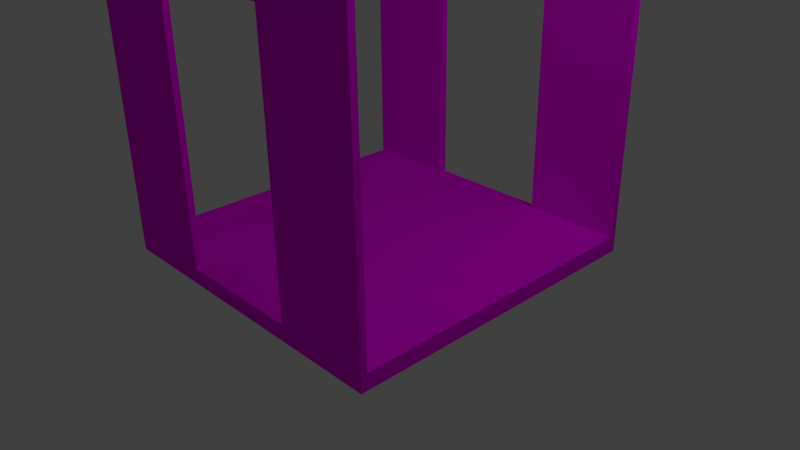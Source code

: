 # Source: ManEscManorHallDoorS.blend  (saved by Blender 2.69.0; exported with 4.5.12 LTS)
import bpy
from mathutils import Matrix  # noqa: F401  (used for matrix-valued properties, if any)

bpy.ops.wm.read_factory_settings(use_empty=True)
scene = bpy.context.scene
scene.name = 'Scene'

# ---- collections
col_collection_1 = bpy.data.collections.new('Collection 1'); scene.collection.children.link(col_collection_1)

# ---- images (referenced by path relative to the original .blend; pixels are not part of the script)
import os
ASSET_DIR = os.environ.get("B2B_ASSET_DIR", "")  # directory of the original .blend (textures are referenced by path, not embedded)
HERE = os.path.dirname(os.path.abspath(__file__))  # packed textures are extracted next to this script under _unpacked/

def load_image(name, relpath, width, height, colorspace="sRGB"):
    """Load a texture the original file referenced (path relative to the .blend, or extracted next to this script)."""
    p = next((c for c in (os.path.join(HERE, relpath), os.path.join(ASSET_DIR, relpath)) if relpath and os.path.exists(c)), "")
    if p:
        img = bpy.data.images.load(p, check_existing=True)
        img.name = name
    else:  # same state as the original file: an image datablock whose file is absent (Cycles renders it pink)
        img = bpy.data.images.new(name, width, height)
        img.source = "FILE"
        img.filepath = "//" + (relpath or name)
    img.colorspace_settings.name = colorspace
    return img
img_whiteplaster_clr_png = load_image('WhitePlaster_CLR.png', 'WhitePlaster_CLR.png', 1024, 1024, 'sRGB')
img_marblefloorplain_clr_jpg = load_image('MarbleFloorPlain_CLR.jpg', 'MarbleFloorPlain_CLR.jpg', 1024, 1024, 'sRGB')

# ---- materials (node trees are filled in below, after node groups)
mat_whiteplaster = bpy.data.materials.new('WhitePlaster')
mat_whiteplaster.alpha_threshold = 0.0
mat_whiteplaster.roughness = 0.5
mat_whiteplaster.line_color = (0.0, 0.0, 0.0, 1.0)
mat_marblefloorplain = bpy.data.materials.new('MarbleFloorPlain')
mat_marblefloorplain.alpha_threshold = 0.0
mat_marblefloorplain.roughness = 0.5
mat_marblefloorplain.line_color = (0.0, 0.0, 0.0, 1.0)

# ---- material node trees
mat_whiteplaster.use_nodes = True; mat_whiteplaster.node_tree.nodes.clear()
_N = mat_whiteplaster.node_tree.nodes; _L = mat_whiteplaster.node_tree.links
n0 = _N.new('ShaderNodeOutputMaterial'); n0.name = 'Material Output'; n0.location = (300, 300)
n1 = _N.new('ShaderNodeBsdfDiffuse'); n1.name = 'Diffuse BSDF'; n1.location = (10, 300)
n2 = _N.new('ShaderNodeTexImage'); n2.name = 'Image Texture'; n2.location = (-180, 300)
n2.width = 140
n2.image = img_whiteplaster_clr_png
_L.new(n1.outputs[0], n0.inputs[0])
_L.new(n2.outputs[0], n1.inputs[0])
n0.is_active_output = True
mat_marblefloorplain.use_nodes = True; mat_marblefloorplain.node_tree.nodes.clear()
_N = mat_marblefloorplain.node_tree.nodes; _L = mat_marblefloorplain.node_tree.links
n0 = _N.new('ShaderNodeOutputMaterial'); n0.name = 'Material Output'; n0.location = (300, 300)
n1 = _N.new('ShaderNodeBsdfDiffuse'); n1.name = 'Diffuse BSDF'; n1.location = (10, 300)
n2 = _N.new('ShaderNodeTexImage'); n2.name = 'Image Texture'; n2.location = (-180, 300)
n2.width = 140
n2.image = img_marblefloorplain_clr_jpg
_L.new(n1.outputs[0], n0.inputs[0])
_L.new(n2.outputs[0], n1.inputs[0])
n0.is_active_output = True

# ---- world
world_world = bpy.data.worlds.new('World'); scene.world = world_world
world_world.color = (0.05088, 0.05088, 0.05088)
world_world.use_sun_shadow = False
world_world.sun_shadow_jitter_overblur = 0.0
world_world.cycles.sampling_method = 'MANUAL'
world_world.cycles.sample_map_resolution = 256

# ---- cameras
cam_camera_001 = bpy.data.cameras.new('Camera.001')
cam_camera_001.clip_end = 100.0
cam_camera_001.lens = 35.0
cam_camera_001.sensor_width = 32.0
cam_camera_001.sensor_height = 18.0
cam_camera_001.ortho_scale = 7.314
cam_camera_001.dof.focus_distance = 0.0
cam_camera = bpy.data.cameras.new('Camera')
cam_camera.clip_end = 100.0
cam_camera.lens = 35.0
cam_camera.sensor_width = 32.0
cam_camera.sensor_height = 18.0
cam_camera.ortho_scale = 7.314
cam_camera.dof.focus_distance = 0.0

# ---- lights
light_lamp_001 = bpy.data.lights.new('Lamp.001', 'POINT')
light_lamp_001.transmission_factor = 0.0
light_lamp_001.cutoff_distance = 30.0
light_lamp_001.energy = 100.0
light_lamp_001.shadow_buffer_clip_start = 1.001
light_lamp_001.shadow_soft_size = 0.1
light_lamp_001.shadow_maximum_resolution = 0.006
light_lamp_001.use_absolute_resolution = True
light_lamp_001.cycles.use_multiple_importance_sampling = False
light_lamp = bpy.data.lights.new('Lamp', 'POINT')
light_lamp.transmission_factor = 0.0
light_lamp.cutoff_distance = 30.0
light_lamp.energy = 100.0
light_lamp.shadow_buffer_clip_start = 1.001
light_lamp.shadow_soft_size = 0.1
light_lamp.shadow_maximum_resolution = 0.006
light_lamp.use_absolute_resolution = True
light_lamp.cycles.use_multiple_importance_sampling = False

# ---- meshes
me_cube_001 = bpy.data.meshes.new('Cube.001')
me_cube_001.from_pydata([(-0.4, -0.48, 3.816), (-0.4, -0.5, 3.816), (-0.7, -0.5, 3.816), (-0.7, -0.48, 3.816), (-0.4, -0.48, 8.132), (-0.4, -0.5, 8.132), (-0.7, -0.5, 8.132), (-0.7, -0.48, 8.132), (-1.1, -0.48, 3.816), (-1.1, -0.5, 3.816), (-1.4, -0.5, 3.816), (-1.4, -0.48, 3.816), (-1.1, -0.48, 8.132), (-1.1, -0.5, 8.132), (-1.4, -0.5, 8.132), (-1.4, -0.48, 8.132), (-0.4, -0.48, 8.132), (-0.4, -0.5, 8.132), (-1.4, -0.5, 8.132), (-1.4, -0.48, 8.132), (-0.4, -0.48, 14.07), (-0.4, -0.5, 14.07), (-1.4, -0.5, 14.07), (-1.4, -0.48, 14.07)], [], [(0, 1, 2, 3), (4, 7, 6, 5), (0, 4, 5, 1), (1, 5, 6, 2), (2, 6, 7, 3), (4, 0, 3, 7), (8, 9, 10, 11), (12, 15, 14, 13), (8, 12, 13, 9), (9, 13, 14, 10), (10, 14, 15, 11), (12, 8, 11, 15), (16, 17, 18, 19), (20, 23, 22, 21), (16, 20, 21, 17), (17, 21, 22, 18), (18, 22, 23, 19), (20, 16, 19, 23)])
_uv = me_cube_001.uv_layers.new(name='UVMap')
_uv.uv.foreach_set('vector', [0.6366, 0.3414, 0.6366, 0.3414, 0.5419, 0.3414, 0.5419, 0.3414, 0.6366, 0.594, 0.5419, 0.594, 0.5419, 0.594, 0.6366, 0.594, 0.6366, 0.3414, 0.6366, 0.594, 0.6366, 0.594, 0.6366, 0.3414, 0.6366, 0.3414, 0.6366, 0.594, 0.5419, 0.594, 0.5419, 0.3414, -0.004379, 0.02639, -0.004379, 0.7806, 0.04276, 0.7806, 0.04276, 0.02639, 0.6366, 0.594, 0.6366, 0.3414, 0.5419, 0.3414, 0.5419, 0.594, 0.4156, 0.3414, 0.4156, 0.3414, 0.3209, 0.3414, 0.3209, 0.3414, 0.4156, 0.594, 0.3209, 0.594, 0.3209, 0.594, 0.4156, 0.594, 0.04276, 0.02639, 0.04276, 0.7806, -0.004379, 0.7806, -0.004379, 0.02639, 0.4156, 0.3414, 0.4156, 0.594, 0.3209, 0.594, 0.3209, 0.3414, 0.3209, 0.3414, 0.3209, 0.594, 0.3209, 0.594, 0.3209, 0.3414, 0.4156, 0.594, 0.4156, 0.3414, 0.3209, 0.3414, 0.3209, 0.594, 0.8399, 0.119, 0.8399, 0.07968, 0.05422, 0.07968, 0.05422, 0.119, 0.6366, 0.9413, 0.3209, 0.9413, 0.3209, 0.9413, 0.6366, 0.9413, 0.6366, 0.594, 0.6366, 0.9413, 0.6366, 0.9413, 0.6366, 0.594, 0.6366, 0.594, 0.6366, 0.9413, 0.3209, 0.9413, 0.3209, 0.594, 0.3209, 0.594, 0.3209, 0.9413, 0.3209, 0.9413, 0.3209, 0.594, 0.6366, 0.9413, 0.6366, 0.594, 0.3209, 0.594, 0.3209, 0.9413])
me_cube_001.materials.append(mat_whiteplaster)
me_cube_001.use_remesh_preserve_volume = False
me_cube_001.use_remesh_preserve_attributes = False
me_cube_001.use_mirror_vertex_groups = False
me_cube_001.update()
me_cube_003 = bpy.data.meshes.new('Cube.003')
me_cube_003.from_pydata([(-0.4, -0.48, 3.816), (-0.4, -0.5, 3.816), (-0.7, -0.5, 3.816), (-0.7, -0.48, 3.816), (-0.4, -0.48, 8.132), (-0.4, -0.5, 8.132), (-0.7, -0.5, 8.132), (-0.7, -0.48, 8.132), (-1.1, -0.48, 3.816), (-1.1, -0.5, 3.816), (-1.4, -0.5, 3.816), (-1.4, -0.48, 3.816), (-1.1, -0.48, 8.132), (-1.1, -0.5, 8.132), (-1.4, -0.5, 8.132), (-1.4, -0.48, 8.132), (-0.4, -0.48, 8.132), (-0.4, -0.5, 8.132), (-1.4, -0.5, 8.132), (-1.4, -0.48, 8.132), (-0.4, -0.48, 14.07), (-0.4, -0.5, 14.07), (-1.4, -0.5, 14.07), (-1.4, -0.48, 14.07)], [], [(0, 1, 2, 3), (4, 7, 6, 5), (0, 4, 5, 1), (1, 5, 6, 2), (2, 6, 7, 3), (4, 0, 3, 7), (8, 9, 10, 11), (12, 15, 14, 13), (8, 12, 13, 9), (9, 13, 14, 10), (10, 14, 15, 11), (12, 8, 11, 15), (16, 17, 18, 19), (20, 23, 22, 21), (16, 20, 21, 17), (17, 21, 22, 18), (18, 22, 23, 19), (20, 16, 19, 23)])
_uv = me_cube_003.uv_layers.new(name='UVMap')
_uv.uv.foreach_set('vector', [0.6366, 0.3414, 0.6366, 0.3414, 0.5419, 0.3414, 0.5419, 0.3414, 0.6366, 0.594, 0.5419, 0.594, 0.5419, 0.594, 0.6366, 0.594, 0.6366, 0.3414, 0.6366, 0.594, 0.6366, 0.594, 0.6366, 0.3414, 0.6366, 0.3414, 0.6366, 0.594, 0.5419, 0.594, 0.5419, 0.3414, -0.004379, 0.02639, -0.004379, 0.7806, 0.04276, 0.7806, 0.04276, 0.02639, 0.6366, 0.594, 0.6366, 0.3414, 0.5419, 0.3414, 0.5419, 0.594, 0.4156, 0.3414, 0.4156, 0.3414, 0.3209, 0.3414, 0.3209, 0.3414, 0.4156, 0.594, 0.3209, 0.594, 0.3209, 0.594, 0.4156, 0.594, 0.04276, 0.02639, 0.04276, 0.7806, -0.004379, 0.7806, -0.004379, 0.02639, 0.4156, 0.3414, 0.4156, 0.594, 0.3209, 0.594, 0.3209, 0.3414, 0.3209, 0.3414, 0.3209, 0.594, 0.3209, 0.594, 0.3209, 0.3414, 0.4156, 0.594, 0.4156, 0.3414, 0.3209, 0.3414, 0.3209, 0.594, 0.8399, 0.119, 0.8399, 0.07968, 0.05422, 0.07968, 0.05422, 0.119, 0.6366, 0.9413, 0.3209, 0.9413, 0.3209, 0.9413, 0.6366, 0.9413, 0.6366, 0.594, 0.6366, 0.9413, 0.6366, 0.9413, 0.6366, 0.594, 0.6366, 0.594, 0.6366, 0.9413, 0.3209, 0.9413, 0.3209, 0.594, 0.3209, 0.594, 0.3209, 0.9413, 0.3209, 0.9413, 0.3209, 0.594, 0.6366, 0.9413, 0.6366, 0.594, 0.3209, 0.594, 0.3209, 0.9413])
me_cube_003.materials.append(mat_whiteplaster)
me_cube_003.use_remesh_preserve_volume = False
me_cube_003.use_remesh_preserve_attributes = False
me_cube_003.use_mirror_vertex_groups = False
me_cube_003.update()
me_cube = bpy.data.meshes.new('Cube')
me_cube.from_pydata([(0.5, 0.5, 38.5), (0.5, -0.5, 38.5), (-0.5, -0.5, 38.5), (-0.5, 0.5, 38.5), (0.5, 0.5, 39.5), (0.5, -0.5, 39.5), (-0.5, -0.5, 39.5), (-0.5, 0.5, 39.5), (0.5, 0.5, -0.5), (0.5, -0.5, -0.5), (-0.5, -0.5, -0.5), (-0.5, 0.5, -0.5), (0.5, 0.5, 0.5), (0.5, -0.5, 0.5), (-0.5, -0.5, 0.5), (-0.5, 0.5, 0.5)], [], [(0, 1, 2, 3), (4, 7, 6, 5), (0, 4, 5, 1), (1, 5, 6, 2), (2, 6, 7, 3), (4, 0, 3, 7), (8, 9, 10, 11), (12, 15, 14, 13), (8, 12, 13, 9), (9, 13, 14, 10), (10, 14, 15, 11), (12, 8, 11, 15)])
_uv = me_cube.uv_layers.new(name='UVMap')
_uv.uv.foreach_set('vector', [0.6138, 0.6224, 0.6138, 0.3592, 0.3507, 0.3592, 0.3507, 0.6224, 0.6138, 0.6224, 0.3507, 0.6224, 0.3507, 0.3592, 0.6138, 0.3592, 0.6138, 0.6224, 0.6138, 0.6224, 0.6138, 0.3592, 0.6138, 0.3592, 0.6138, 0.3592, 0.6138, 0.3592, 0.3507, 0.3592, 0.3507, 0.3592, 0.3507, 0.3592, 0.3507, 0.3592, 0.3507, 0.6224, 0.3507, 0.6224, 0.6138, 0.6224, 0.6138, 0.6224, 0.3507, 0.6224, 0.3507, 0.6224, 0.6138, 0.6224, 0.6138, 0.3592, 0.3507, 0.3592, 0.3507, 0.6224, 0.6138, 0.6224, 0.3507, 0.6224, 0.3507, 0.3592, 0.6138, 0.3592, 0.6138, 0.6224, 0.6138, 0.6224, 0.6138, 0.3592, 0.6138, 0.3592, 0.6138, 0.3592, 0.6138, 0.3592, 0.3507, 0.3592, 0.3507, 0.3592, 0.3507, 0.3592, 0.3507, 0.3592, 0.3507, 0.6224, 0.3507, 0.6224, 0.6138, 0.6224, 0.6138, 0.6224, 0.3507, 0.6224, 0.3507, 0.6224])
me_cube.materials.append(mat_marblefloorplain)
me_cube.use_remesh_preserve_volume = False
me_cube.use_remesh_preserve_attributes = False
me_cube.use_mirror_vertex_groups = False
me_cube.update()

# ---- objects
ob_cube_001 = bpy.data.objects.new('Cube.001', me_cube_001)
ob_cube_003 = bpy.data.objects.new('Cube.003', me_cube_003)
ob_camera_001 = bpy.data.objects.new('Camera.001', cam_camera_001)
ob_lamp_001 = bpy.data.objects.new('Lamp.001', light_lamp_001)
ob_cube = bpy.data.objects.new('Cube', me_cube)
ob_lamp = bpy.data.objects.new('Lamp', light_lamp)
ob_camera = bpy.data.objects.new('Camera', cam_camera)

# ---- transforms, parenting, visibility, modifiers, constraints
ob_cube_001.location = (4.5, 4.9, -3.287)
ob_cube_001.scale = (5.0, 5.0, 0.9268)
ob_cube_001.lock_rotations_4d = False
ob_cube_001.empty_display_type = 'ARROWS'
ob_cube_001.lineart.crease_threshold = 0.0
ob_cube_003.location = (4.5, 0.0, -3.287)
ob_cube_003.scale = (5.0, 5.0, 0.9268)
ob_cube_003.lock_rotations_4d = False
ob_cube_003.empty_display_type = 'ARROWS'
ob_cube_003.lineart.crease_threshold = 0.0
ob_camera_001.location = (8.768, -7.707, 6.468)
ob_camera_001.rotation_euler = (1.109, 0.01082, 0.8149)
ob_camera_001.lock_rotations_4d = False
ob_camera_001.empty_display_type = 'ARROWS'
ob_camera_001.color = (0.0, 0.0, 0.0, 0.0)
ob_camera_001.display_type = 'WIRE'
ob_camera_001.lineart.crease_threshold = 0.0
ob_lamp_001.location = (5.189, 1.435, 7.715)
ob_lamp_001.rotation_euler = (0.6503, 0.05522, 1.866)
ob_lamp_001.lock_rotations_4d = False
ob_lamp_001.empty_display_type = 'ARROWS'
ob_lamp_001.color = (0.0, 0.0, 0.0, 0.0)
ob_lamp_001.lineart.crease_threshold = 0.0
ob_cube.location = (0.0, 0.0, 0.125)
ob_cube.scale = (5.0, 5.0, 0.25)
ob_cube.lock_rotations_4d = False
ob_cube.empty_display_type = 'ARROWS'
ob_cube.lineart.crease_threshold = 0.0
ob_lamp.location = (5.189, 1.435, 7.465)
ob_lamp.rotation_euler = (0.6503, 0.05522, 1.866)
ob_lamp.lock_rotations_4d = False
ob_lamp.empty_display_type = 'ARROWS'
ob_lamp.color = (0.0, 0.0, 0.0, 0.0)
ob_lamp.lineart.crease_threshold = 0.0
ob_camera.location = (8.768, -7.707, 6.218)
ob_camera.rotation_euler = (1.109, 0.01082, 0.8149)
ob_camera.lock_rotations_4d = False
ob_camera.empty_display_type = 'ARROWS'
ob_camera.color = (0.0, 0.0, 0.0, 0.0)
ob_camera.display_type = 'WIRE'
ob_camera.lineart.crease_threshold = 0.0

# ---- collection membership
col_collection_1.objects.link(ob_cube_001)
col_collection_1.objects.link(ob_cube_003)
col_collection_1.objects.link(ob_camera_001)
col_collection_1.objects.link(ob_lamp_001)
col_collection_1.objects.link(ob_cube)
col_collection_1.objects.link(ob_lamp)
col_collection_1.objects.link(ob_camera)

# ---- scene / render settings (as saved in the file)
scene.camera = ob_camera
scene.frame_start = 1; scene.frame_end = 250; scene.frame_set(1)
scene.render.engine = 'CYCLES'
scene.render.image_settings.compression = 90
scene.render.resolution_percentage = 50
scene.render.dither_intensity = 0.0
scene.cycles.use_denoising = False
scene.cycles.samples = 10
scene.cycles.sampling_pattern = 'TABULATED_SOBOL'
scene.cycles.light_sampling_threshold = 0.0
scene.cycles.use_adaptive_sampling = False
scene.cycles.use_light_tree = False
scene.cycles.blur_glossy = 0.0
scene.cycles.volume_bounces = 1
scene.cycles.pixel_filter_type = 'GAUSSIAN'
scene.cycles.sample_clamp_indirect = 0.0
scene.view_settings.view_transform = 'Standard'
bpy.context.view_layer.update()
